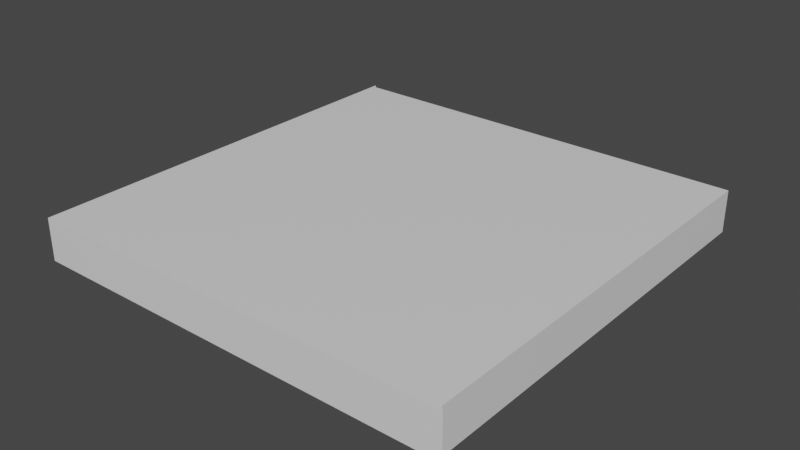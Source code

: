 # Source: wallTriangle.blend  (saved by Blender 2.91.10; exported with 4.5.12 LTS)
import bpy
from mathutils import Matrix  # noqa: F401  (used for matrix-valued properties, if any)

bpy.ops.wm.read_factory_settings(use_empty=True)
scene = bpy.context.scene
scene.name = 'Scene'

# ---- collections
col_collection = bpy.data.collections.new('Collection'); scene.collection.children.link(col_collection)

# ---- materials (node trees are filled in below, after node groups)
mat_material = bpy.data.materials.new('Material')
mat_material.alpha_threshold = 0.0
mat_material.use_transparent_shadow = False
mat_material.line_color = (0.0, 0.0, 0.0, 1.0)
mat_material_015 = bpy.data.materials.new('Material.015')
mat_material_015.alpha_threshold = 0.0
mat_material_015.use_transparent_shadow = False
mat_material_015.line_color = (0.0, 0.0, 0.0, 1.0)

# ---- material node trees
mat_material.use_nodes = True; mat_material.node_tree.nodes.clear()
_N = mat_material.node_tree.nodes; _L = mat_material.node_tree.links
n0 = _N.new('ShaderNodeOutputMaterial'); n0.name = 'Material Output'; n0.location = (300, 300)
n1 = _N.new('ShaderNodeBsdfPrincipled'); n1.name = 'Principled BSDF'; n1.location = (10, 300)
n1.distribution = 'GGX'
n1.subsurface_method = 'BURLEY'
n1.inputs[2].default_value = 0.4
n1.inputs[3].default_value = 1.45
n1.inputs[27].default_value = (0.0, 0.0, 0.0, 1.0)
n1.inputs[28].default_value = 1.0
_L.new(n1.outputs[0], n0.inputs[0])
n0.is_active_output = True
mat_material_015.use_nodes = True; mat_material_015.node_tree.nodes.clear()
_N = mat_material_015.node_tree.nodes; _L = mat_material_015.node_tree.links
n0 = _N.new('ShaderNodeOutputMaterial'); n0.name = 'Material Output'; n0.location = (300, 300)
n1 = _N.new('ShaderNodeBsdfPrincipled'); n1.name = 'Principled BSDF'; n1.location = (10, 300)
n1.distribution = 'GGX'
n1.subsurface_method = 'BURLEY'
n1.inputs[2].default_value = 0.4
n1.inputs[3].default_value = 1.45
n1.inputs[27].default_value = (0.0, 0.0, 0.0, 1.0)
n1.inputs[28].default_value = 1.0
_L.new(n1.outputs[0], n0.inputs[0])
n0.is_active_output = True

# ---- world
world_world = bpy.data.worlds.new('World'); scene.world = world_world
world_world.use_nodes = True; world_world.node_tree.nodes.clear()
_N = world_world.node_tree.nodes; _L = world_world.node_tree.links
n0 = _N.new('ShaderNodeOutputWorld'); n0.name = 'World Output'; n0.location = (300, 300)
n1 = _N.new('ShaderNodeBackground'); n1.name = 'Background'; n1.location = (10, 300)
n1.inputs[0].default_value = (0.05088, 0.05088, 0.05088, 1.0)
_L.new(n1.outputs[0], n0.inputs[0])
n0.is_active_output = True
world_world.color = (0.05088, 0.05088, 0.05088)
world_world.use_sun_shadow = False
world_world.sun_shadow_jitter_overblur = 0.0

# ---- meshes
me_cube = bpy.data.meshes.new('Cube')
me_cube.from_pydata([(1.0, 1.0, 1.0), (1.0, 1.0, -1.0), (1.0, -1.0, 1.0), (1.0, -1.0, -1.0), (-1.0, 1.0, 1.0), (-1.0, 1.0, -1.0), (-1.0, -1.0, 1.0), (-1.0, -1.0, -1.0)], [], [(0, 4, 6, 2), (3, 2, 6, 7), (7, 6, 4, 5), (5, 1, 3, 7), (1, 0, 2, 3), (5, 4, 0, 1)])
_uv = me_cube.uv_layers.new(name='UVMap')
_uv.uv.foreach_set('vector', [0.625, 0.5, 0.875, 0.5, 0.875, 0.75, 0.625, 0.75, 0.375, 0.75, 0.625, 0.75, 0.625, 1.0, 0.375, 1.0, 0.375, 0.0, 0.625, 0.0, 0.625, 0.25, 0.375, 0.25, 0.125, 0.5, 0.375, 0.5, 0.375, 0.75, 0.125, 0.75, 0.375, 0.5, 0.625, 0.5, 0.625, 0.75, 0.375, 0.75, 0.375, 0.25, 0.625, 0.25, 0.625, 0.5, 0.375, 0.5])
me_cube.materials.append(mat_material)
me_cube.use_remesh_preserve_volume = False
me_cube.use_remesh_preserve_attributes = False
me_cube.use_mirror_vertex_groups = False
me_cube.update()
me_cube_016 = bpy.data.meshes.new('Cube.016')
me_cube_016.from_pydata([(1.0, 1.0, 1.0), (1.0, 1.0, -1.0), (-1.0, 1.0, 1.0), (-1.0, 1.0, -1.0), (-1.0, -1.0, 1.0), (-1.0, -1.0, -1.0), (-1.0, -1.0, 1.0), (1.0, 1.0, 1.0), (1.0, 1.0, -1.0), (-1.0, -1.0, -1.0)], [], [(3, 1, 8, 9, 5), (0, 2, 4, 6, 7), (5, 4, 2, 3), (9, 6, 4, 5), (3, 2, 0, 1), (6, 9, 8, 7), (1, 0, 7, 8)])
_uv = me_cube_016.uv_layers.new(name='UVMap')
_uv.uv.foreach_set('vector', [0.125, 0.5, 0.375, 0.5, 0.375, 0.5, 0.125, 0.75, 0.125, 0.75, 0.625, 0.5, 0.875, 0.5, 0.875, 0.75, 0.875, 0.75, 0.625, 0.5, 0.375, 0.0, 0.625, 0.0, 0.625, 0.25, 0.375, 0.25, 0.375, 1.0, 0.625, 1.0, 0.625, 1.0, 0.375, 1.0, 0.375, 0.25, 0.625, 0.25, 0.625, 0.5, 0.375, 0.5, 0.625, 1.0, 0.375, 1.0, 0.375, 0.5, 0.625, 0.5, 0.375, 0.5, 0.625, 0.5, 0.625, 0.5, 0.375, 0.5])
me_cube_016.materials.append(mat_material_015)
me_cube_016.use_remesh_preserve_volume = False
me_cube_016.use_remesh_preserve_attributes = False
me_cube_016.use_mirror_vertex_groups = False
me_cube_016.update()

# ---- objects
ob_wall = bpy.data.objects.new('Wall', me_cube)
ob_wallcut = bpy.data.objects.new('WallCut', me_cube_016)

# ---- transforms, parenting, visibility, modifiers, constraints
ob_wall.location = (0.0, 0.0, 0.0)
ob_wall.rotation_euler = (3.142, 0.0, 0.0)
ob_wall.scale = (5.0, 5.0, 0.5)
ob_wall.lock_rotations_4d = False
ob_wall.empty_display_type = 'ARROWS'
ob_wall.lineart.crease_threshold = 0.0
_m = ob_wall.modifiers.new('Boolean', 'BOOLEAN')
_m.object = ob_wallcut
ob_wallcut.location = (0.0, 0.0, 0.0)
ob_wallcut.rotation_euler = (3.142, 0.0, 0.0)
ob_wallcut.scale = (5.1, 5.1, 0.5)
ob_wallcut.lock_rotations_4d = False
ob_wallcut.empty_display_type = 'ARROWS'
ob_wallcut.display_type = 'WIRE'
ob_wallcut.show_wire = True
ob_wallcut.display.show_shadows = False
ob_wallcut.lineart.crease_threshold = 0.0

# ---- collection membership
col_collection.objects.link(ob_wall)
col_collection.objects.link(ob_wallcut)

# ---- scene / render settings (as saved in the file)
scene.frame_start = 1; scene.frame_end = 250; scene.frame_set(1)
scene.render.engine = 'BLENDER_EEVEE_NEXT'
scene.cycles.use_denoising = False
scene.cycles.samples = 128
scene.cycles.sampling_pattern = 'TABULATED_SOBOL'
scene.cycles.use_adaptive_sampling = False
scene.cycles.use_light_tree = False
scene.view_settings.view_transform = 'Filmic'
bpy.context.view_layer.update()

# ---- added for rendering (the .blend has no active camera and no usable light): camera, sun
cam_auto = bpy.data.cameras.new('AutoCamera')
cam_auto.lens = 50.0
cam_auto.sensor_width = 36.0
cam_auto.clip_end = 1000.0
ob_auto_camera = bpy.data.objects.new('AutoCamera', cam_auto)
scene.collection.objects.link(ob_auto_camera)
ob_auto_camera.location = (13.3784, -16.0541, 10.7027)
ob_auto_camera.rotation_euler = (1.09748, -7.21219e-08, 0.694738)
scene.camera = ob_auto_camera
light_auto_sun = bpy.data.lights.new('AutoSun', 'SUN')
light_auto_sun.energy = 3.0
light_auto_sun.angle = 0.0523599
ob_auto_sun = bpy.data.objects.new('AutoSun', light_auto_sun)
scene.collection.objects.link(ob_auto_sun)
ob_auto_sun.rotation_euler = (0.872665, 0.174533, 0.523599)
bpy.context.view_layer.update()
